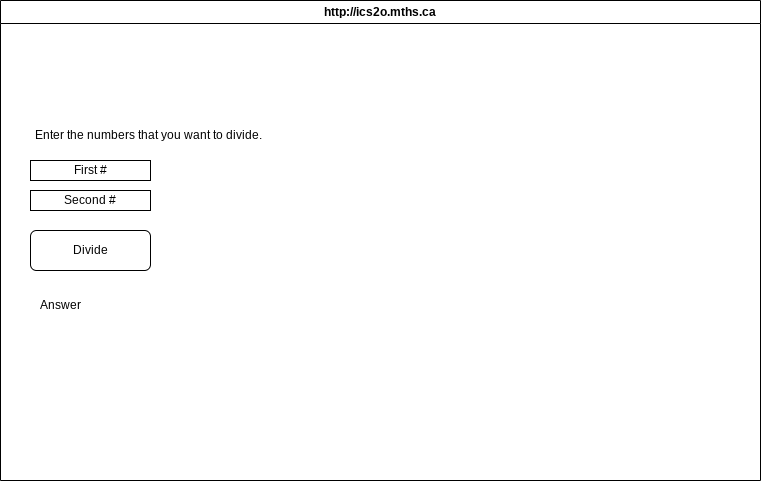

The diagram above was exported from draw.io. Its source (the exported page's mxGraphModel, read from the mxfile embedded in the PNG):
<mxGraphModel dx="532" dy="490" grid="1" gridSize="10" guides="1" tooltips="1" connect="1" arrows="1" fold="1" page="1" pageScale="1" pageWidth="850" pageHeight="1100" math="0" shadow="0">
  <root>
    <mxCell id="0" />
    <mxCell id="1" parent="0" />
    <mxCell id="7" value="http://ics2o.mths.ca" style="swimlane;whiteSpace=wrap;html=1;" parent="1" vertex="1">
      <mxGeometry x="40" y="40" width="760" height="480" as="geometry" />
    </mxCell>
    <mxCell id="8" value="Enter the numbers that you want to divide.&amp;nbsp;" style="text;html=1;strokeColor=none;fillColor=none;align=center;verticalAlign=middle;whiteSpace=wrap;rounded=0;" vertex="1" parent="7">
      <mxGeometry x="30" y="120" width="240" height="30" as="geometry" />
    </mxCell>
    <mxCell id="9" value="First #" style="rounded=0;whiteSpace=wrap;html=1;" vertex="1" parent="7">
      <mxGeometry x="30" y="160" width="120" height="20" as="geometry" />
    </mxCell>
    <mxCell id="10" value="Second #" style="rounded=0;whiteSpace=wrap;html=1;" vertex="1" parent="7">
      <mxGeometry x="30" y="190" width="120" height="20" as="geometry" />
    </mxCell>
    <mxCell id="11" value="Divide" style="rounded=1;whiteSpace=wrap;html=1;" vertex="1" parent="7">
      <mxGeometry x="30" y="230" width="120" height="40" as="geometry" />
    </mxCell>
    <mxCell id="12" value="Answer" style="text;html=1;strokeColor=none;fillColor=none;align=center;verticalAlign=middle;whiteSpace=wrap;rounded=0;" vertex="1" parent="7">
      <mxGeometry x="30" y="290" width="60" height="30" as="geometry" />
    </mxCell>
  </root>
</mxGraphModel>